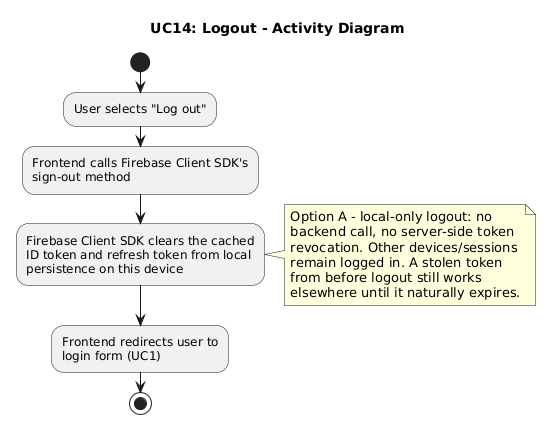

The diagram above was rendered by PlantUML. Its source (embedded in the PNG):
@startuml
title UC14: Logout - Activity Diagram

start
:User selects "Log out";
:Frontend calls Firebase Client SDK's
sign-out method;
:Firebase Client SDK clears the cached
ID token and refresh token from local
persistence on this device;

note right
  Option A - local-only logout: no
  backend call, no server-side token
  revocation. Other devices/sessions
  remain logged in. A stolen token
  from before logout still works
  elsewhere until it naturally expires.
end note

:Frontend redirects user to
login form (UC1);
stop
@enduml